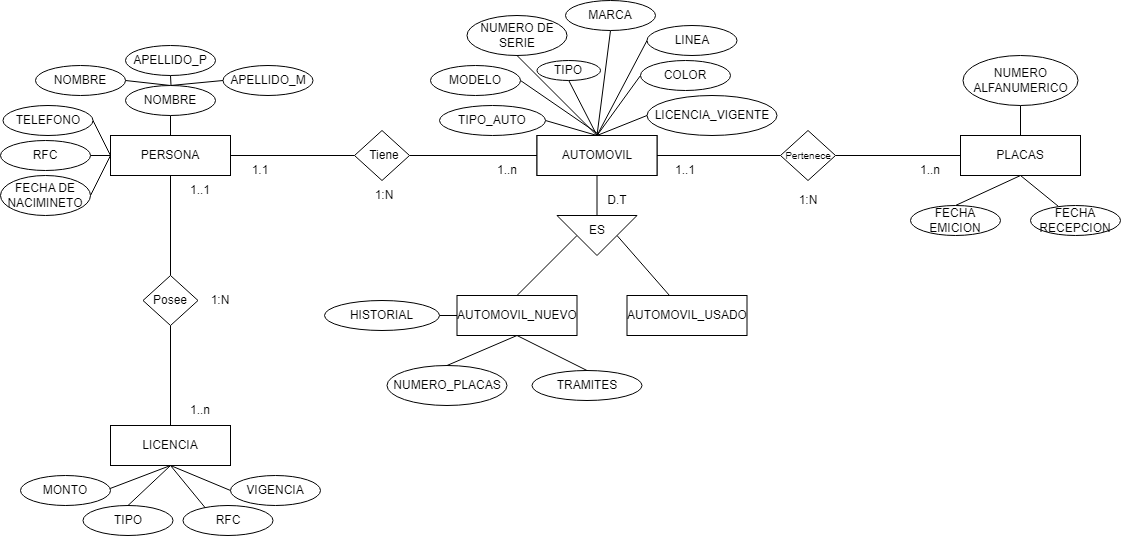

The diagram above was exported from draw.io. Its source (the exported page's mxGraphModel, read from the mxfile embedded in the PNG):
<mxGraphModel dx="1235" dy="655" grid="1" gridSize="10" guides="1" tooltips="1" connect="1" arrows="1" fold="1" page="1" pageScale="1" pageWidth="1390" pageHeight="980" math="0" shadow="0">
  <root>
    <mxCell id="0" />
    <mxCell id="1" parent="0" />
    <mxCell id="KdcqS2jY4bdD2Jhjsnf--14" style="edgeStyle=orthogonalEdgeStyle;rounded=0;orthogonalLoop=1;jettySize=auto;html=1;exitX=0.5;exitY=0;exitDx=0;exitDy=0;entryX=0.5;entryY=1;entryDx=0;entryDy=0;strokeColor=none;" parent="1" source="KdcqS2jY4bdD2Jhjsnf--1" target="KdcqS2jY4bdD2Jhjsnf--5" edge="1">
      <mxGeometry relative="1" as="geometry" />
    </mxCell>
    <mxCell id="KdcqS2jY4bdD2Jhjsnf--15" style="rounded=0;orthogonalLoop=1;jettySize=auto;html=1;exitX=0;exitY=0.5;exitDx=0;exitDy=0;startArrow=none;startFill=0;endArrow=none;endFill=0;" parent="1" source="KdcqS2jY4bdD2Jhjsnf--1" target="KdcqS2jY4bdD2Jhjsnf--5" edge="1">
      <mxGeometry relative="1" as="geometry" />
    </mxCell>
    <mxCell id="KdcqS2jY4bdD2Jhjsnf--17" style="rounded=0;orthogonalLoop=1;jettySize=auto;html=1;exitX=0;exitY=0.5;exitDx=0;exitDy=0;entryX=1;entryY=0.5;entryDx=0;entryDy=0;startArrow=none;startFill=0;endArrow=none;endFill=0;" parent="1" source="KdcqS2jY4bdD2Jhjsnf--1" target="KdcqS2jY4bdD2Jhjsnf--13" edge="1">
      <mxGeometry relative="1" as="geometry" />
    </mxCell>
    <mxCell id="GQQdfIJ3jipgQvrSX-6i-38" style="rounded=0;orthogonalLoop=1;jettySize=auto;html=1;exitX=0.5;exitY=1;exitDx=0;exitDy=0;entryX=0.5;entryY=0;entryDx=0;entryDy=0;endArrow=none;endFill=0;" edge="1" parent="1" source="KdcqS2jY4bdD2Jhjsnf--1" target="GQQdfIJ3jipgQvrSX-6i-35">
      <mxGeometry relative="1" as="geometry" />
    </mxCell>
    <mxCell id="GQQdfIJ3jipgQvrSX-6i-40" style="rounded=0;orthogonalLoop=1;jettySize=auto;html=1;exitX=1;exitY=0.5;exitDx=0;exitDy=0;endArrow=none;endFill=0;" edge="1" parent="1" source="KdcqS2jY4bdD2Jhjsnf--1" target="GQQdfIJ3jipgQvrSX-6i-36">
      <mxGeometry relative="1" as="geometry" />
    </mxCell>
    <mxCell id="KdcqS2jY4bdD2Jhjsnf--1" value="PERSONA" style="rounded=0;whiteSpace=wrap;html=1;" parent="1" vertex="1">
      <mxGeometry x="230" y="210" width="120" height="40" as="geometry" />
    </mxCell>
    <mxCell id="KdcqS2jY4bdD2Jhjsnf--40" style="rounded=0;orthogonalLoop=1;jettySize=auto;html=1;exitX=0.5;exitY=1;exitDx=0;exitDy=0;entryX=0.5;entryY=0;entryDx=0;entryDy=0;endArrow=none;endFill=0;" parent="1" source="KdcqS2jY4bdD2Jhjsnf--2" target="KdcqS2jY4bdD2Jhjsnf--25" edge="1">
      <mxGeometry relative="1" as="geometry" />
    </mxCell>
    <mxCell id="KdcqS2jY4bdD2Jhjsnf--2" value="LICENCIA" style="rounded=0;whiteSpace=wrap;html=1;" parent="1" vertex="1">
      <mxGeometry x="230" y="500" width="120" height="40" as="geometry" />
    </mxCell>
    <mxCell id="KdcqS2jY4bdD2Jhjsnf--42" style="rounded=0;orthogonalLoop=1;jettySize=auto;html=1;exitX=0.5;exitY=1;exitDx=0;exitDy=0;entryX=0.5;entryY=0;entryDx=0;entryDy=0;endArrow=none;endFill=0;" parent="1" source="KdcqS2jY4bdD2Jhjsnf--3" target="KdcqS2jY4bdD2Jhjsnf--29" edge="1">
      <mxGeometry relative="1" as="geometry" />
    </mxCell>
    <mxCell id="KdcqS2jY4bdD2Jhjsnf--43" style="rounded=0;orthogonalLoop=1;jettySize=auto;html=1;exitX=0.5;exitY=1;exitDx=0;exitDy=0;endArrow=none;endFill=0;" parent="1" source="KdcqS2jY4bdD2Jhjsnf--3" target="KdcqS2jY4bdD2Jhjsnf--30" edge="1">
      <mxGeometry relative="1" as="geometry" />
    </mxCell>
    <mxCell id="KdcqS2jY4bdD2Jhjsnf--3" value="PLACAS" style="rounded=0;whiteSpace=wrap;html=1;" parent="1" vertex="1">
      <mxGeometry x="1080" y="210" width="120" height="40" as="geometry" />
    </mxCell>
    <mxCell id="GQQdfIJ3jipgQvrSX-6i-3" style="edgeStyle=orthogonalEdgeStyle;rounded=0;orthogonalLoop=1;jettySize=auto;html=1;exitX=0.5;exitY=1;exitDx=0;exitDy=0;entryX=0;entryY=0.5;entryDx=0;entryDy=0;endArrow=none;endFill=0;" edge="1" parent="1" source="KdcqS2jY4bdD2Jhjsnf--4" target="GQQdfIJ3jipgQvrSX-6i-1">
      <mxGeometry relative="1" as="geometry" />
    </mxCell>
    <mxCell id="KdcqS2jY4bdD2Jhjsnf--4" value="AUTOMOVIL" style="rounded=0;whiteSpace=wrap;html=1;" parent="1" vertex="1">
      <mxGeometry x="656.5" y="210" width="120" height="40" as="geometry" />
    </mxCell>
    <mxCell id="KdcqS2jY4bdD2Jhjsnf--5" value="RFC" style="ellipse;whiteSpace=wrap;html=1;" parent="1" vertex="1">
      <mxGeometry x="120" y="215" width="90" height="30" as="geometry" />
    </mxCell>
    <mxCell id="KdcqS2jY4bdD2Jhjsnf--20" style="rounded=0;orthogonalLoop=1;jettySize=auto;html=1;exitX=0.5;exitY=0;exitDx=0;exitDy=0;entryX=1;entryY=0.5;entryDx=0;entryDy=0;endArrow=none;endFill=0;" parent="1" source="KdcqS2jY4bdD2Jhjsnf--8" target="KdcqS2jY4bdD2Jhjsnf--9" edge="1">
      <mxGeometry relative="1" as="geometry" />
    </mxCell>
    <mxCell id="KdcqS2jY4bdD2Jhjsnf--22" style="rounded=0;orthogonalLoop=1;jettySize=auto;html=1;exitX=0.5;exitY=0;exitDx=0;exitDy=0;entryX=0;entryY=0.5;entryDx=0;entryDy=0;endArrow=none;endFill=0;" parent="1" source="KdcqS2jY4bdD2Jhjsnf--8" target="KdcqS2jY4bdD2Jhjsnf--11" edge="1">
      <mxGeometry relative="1" as="geometry" />
    </mxCell>
    <mxCell id="GQQdfIJ3jipgQvrSX-6i-30" style="rounded=0;orthogonalLoop=1;jettySize=auto;html=1;exitX=0.5;exitY=1;exitDx=0;exitDy=0;entryX=0.5;entryY=0;entryDx=0;entryDy=0;endArrow=none;endFill=0;" edge="1" parent="1" source="KdcqS2jY4bdD2Jhjsnf--8" target="KdcqS2jY4bdD2Jhjsnf--1">
      <mxGeometry relative="1" as="geometry" />
    </mxCell>
    <mxCell id="KdcqS2jY4bdD2Jhjsnf--8" value="NOMBRE" style="ellipse;whiteSpace=wrap;html=1;" parent="1" vertex="1">
      <mxGeometry x="245" y="160" width="90" height="30" as="geometry" />
    </mxCell>
    <mxCell id="KdcqS2jY4bdD2Jhjsnf--9" value="NOMBRE" style="ellipse;whiteSpace=wrap;html=1;" parent="1" vertex="1">
      <mxGeometry x="155" y="140" width="90" height="30" as="geometry" />
    </mxCell>
    <mxCell id="GQQdfIJ3jipgQvrSX-6i-29" style="rounded=0;orthogonalLoop=1;jettySize=auto;html=1;exitX=0.5;exitY=1;exitDx=0;exitDy=0;endArrow=none;endFill=0;" edge="1" parent="1" source="KdcqS2jY4bdD2Jhjsnf--10">
      <mxGeometry relative="1" as="geometry">
        <mxPoint x="290.5" y="160" as="targetPoint" />
      </mxGeometry>
    </mxCell>
    <mxCell id="KdcqS2jY4bdD2Jhjsnf--10" value="APELLIDO_P" style="ellipse;whiteSpace=wrap;html=1;" parent="1" vertex="1">
      <mxGeometry x="245" y="120" width="90" height="30" as="geometry" />
    </mxCell>
    <mxCell id="KdcqS2jY4bdD2Jhjsnf--11" value="APELLIDO_M" style="ellipse;whiteSpace=wrap;html=1;" parent="1" vertex="1">
      <mxGeometry x="342.5" y="140" width="90" height="30" as="geometry" />
    </mxCell>
    <mxCell id="KdcqS2jY4bdD2Jhjsnf--18" style="rounded=0;orthogonalLoop=1;jettySize=auto;html=1;exitX=1;exitY=0.5;exitDx=0;exitDy=0;startArrow=none;startFill=0;endArrow=none;endFill=0;" parent="1" source="KdcqS2jY4bdD2Jhjsnf--12" edge="1">
      <mxGeometry relative="1" as="geometry">
        <mxPoint x="230" y="230" as="targetPoint" />
      </mxGeometry>
    </mxCell>
    <mxCell id="KdcqS2jY4bdD2Jhjsnf--12" value="FECHA DE NACIMINETO" style="ellipse;whiteSpace=wrap;html=1;" parent="1" vertex="1">
      <mxGeometry x="120" y="250" width="90" height="40" as="geometry" />
    </mxCell>
    <mxCell id="KdcqS2jY4bdD2Jhjsnf--13" value="TELEFONO" style="ellipse;whiteSpace=wrap;html=1;" parent="1" vertex="1">
      <mxGeometry x="122.5" y="180" width="90" height="30" as="geometry" />
    </mxCell>
    <mxCell id="KdcqS2jY4bdD2Jhjsnf--38" style="rounded=0;orthogonalLoop=1;jettySize=auto;html=1;exitX=0.5;exitY=1;exitDx=0;exitDy=0;endArrow=none;endFill=0;entryX=0.5;entryY=1;entryDx=0;entryDy=0;" parent="1" source="KdcqS2jY4bdD2Jhjsnf--24" edge="1" target="KdcqS2jY4bdD2Jhjsnf--2">
      <mxGeometry relative="1" as="geometry">
        <mxPoint x="290" y="500" as="targetPoint" />
      </mxGeometry>
    </mxCell>
    <mxCell id="KdcqS2jY4bdD2Jhjsnf--24" value="RFC" style="ellipse;whiteSpace=wrap;html=1;" parent="1" vertex="1">
      <mxGeometry x="302.5" y="580" width="90" height="30" as="geometry" />
    </mxCell>
    <mxCell id="KdcqS2jY4bdD2Jhjsnf--25" value="TIPO" style="ellipse;whiteSpace=wrap;html=1;" parent="1" vertex="1">
      <mxGeometry x="202.5" y="580" width="90" height="30" as="geometry" />
    </mxCell>
    <mxCell id="KdcqS2jY4bdD2Jhjsnf--39" style="rounded=0;orthogonalLoop=1;jettySize=auto;html=1;entryX=0.5;entryY=1;entryDx=0;entryDy=0;endArrow=none;endFill=0;exitX=0;exitY=0.5;exitDx=0;exitDy=0;" parent="1" source="KdcqS2jY4bdD2Jhjsnf--26" target="KdcqS2jY4bdD2Jhjsnf--2" edge="1">
      <mxGeometry relative="1" as="geometry">
        <mxPoint x="402.5" y="510" as="sourcePoint" />
      </mxGeometry>
    </mxCell>
    <mxCell id="KdcqS2jY4bdD2Jhjsnf--26" value="VIGENCIA" style="ellipse;whiteSpace=wrap;html=1;" parent="1" vertex="1">
      <mxGeometry x="350" y="550" width="90" height="30" as="geometry" />
    </mxCell>
    <mxCell id="KdcqS2jY4bdD2Jhjsnf--37" style="rounded=0;orthogonalLoop=1;jettySize=auto;html=1;exitX=0.5;exitY=1;exitDx=0;exitDy=0;endArrow=none;endFill=0;entryX=0.5;entryY=1;entryDx=0;entryDy=0;" parent="1" source="KdcqS2jY4bdD2Jhjsnf--27" target="KdcqS2jY4bdD2Jhjsnf--2" edge="1">
      <mxGeometry relative="1" as="geometry" />
    </mxCell>
    <mxCell id="KdcqS2jY4bdD2Jhjsnf--27" value="MONTO" style="ellipse;whiteSpace=wrap;html=1;" parent="1" vertex="1">
      <mxGeometry x="140" y="550" width="90" height="30" as="geometry" />
    </mxCell>
    <mxCell id="KdcqS2jY4bdD2Jhjsnf--41" style="edgeStyle=orthogonalEdgeStyle;rounded=0;orthogonalLoop=1;jettySize=auto;html=1;exitX=0.5;exitY=1;exitDx=0;exitDy=0;entryX=0.5;entryY=0;entryDx=0;entryDy=0;endArrow=none;endFill=0;" parent="1" source="KdcqS2jY4bdD2Jhjsnf--28" target="KdcqS2jY4bdD2Jhjsnf--3" edge="1">
      <mxGeometry relative="1" as="geometry" />
    </mxCell>
    <mxCell id="KdcqS2jY4bdD2Jhjsnf--28" value="NUMERO ALFANUMERICO" style="ellipse;whiteSpace=wrap;html=1;" parent="1" vertex="1">
      <mxGeometry x="1082.5" y="130" width="115" height="50" as="geometry" />
    </mxCell>
    <mxCell id="KdcqS2jY4bdD2Jhjsnf--29" value="FECHA EMICION" style="ellipse;whiteSpace=wrap;html=1;" parent="1" vertex="1">
      <mxGeometry x="1030" y="280" width="90" height="30" as="geometry" />
    </mxCell>
    <mxCell id="KdcqS2jY4bdD2Jhjsnf--30" value="FECHA RECEPCION" style="ellipse;whiteSpace=wrap;html=1;" parent="1" vertex="1">
      <mxGeometry x="1150" y="280" width="90" height="30" as="geometry" />
    </mxCell>
    <mxCell id="GQQdfIJ3jipgQvrSX-6i-17" style="rounded=0;orthogonalLoop=1;jettySize=auto;html=1;exitX=0.5;exitY=1;exitDx=0;exitDy=0;endArrow=none;endFill=0;entryX=0.5;entryY=0;entryDx=0;entryDy=0;" edge="1" parent="1" source="KdcqS2jY4bdD2Jhjsnf--31" target="GQQdfIJ3jipgQvrSX-6i-5">
      <mxGeometry relative="1" as="geometry">
        <mxPoint x="710" y="210" as="targetPoint" />
      </mxGeometry>
    </mxCell>
    <mxCell id="KdcqS2jY4bdD2Jhjsnf--31" value="NUMERO DE SERIE" style="ellipse;whiteSpace=wrap;html=1;" parent="1" vertex="1">
      <mxGeometry x="586.5" y="90" width="100" height="40" as="geometry" />
    </mxCell>
    <mxCell id="GQQdfIJ3jipgQvrSX-6i-19" style="rounded=0;orthogonalLoop=1;jettySize=auto;html=1;exitX=0.5;exitY=1;exitDx=0;exitDy=0;endArrow=none;endFill=0;entryX=0.5;entryY=0;entryDx=0;entryDy=0;" edge="1" parent="1" source="KdcqS2jY4bdD2Jhjsnf--32" target="GQQdfIJ3jipgQvrSX-6i-5">
      <mxGeometry relative="1" as="geometry">
        <mxPoint x="710" y="210" as="targetPoint" />
      </mxGeometry>
    </mxCell>
    <mxCell id="KdcqS2jY4bdD2Jhjsnf--32" value="MARCA" style="ellipse;whiteSpace=wrap;html=1;" parent="1" vertex="1">
      <mxGeometry x="685" y="75" width="90" height="30" as="geometry" />
    </mxCell>
    <mxCell id="GQQdfIJ3jipgQvrSX-6i-20" style="rounded=0;orthogonalLoop=1;jettySize=auto;html=1;exitX=0;exitY=0.5;exitDx=0;exitDy=0;endArrow=none;endFill=0;entryX=0.5;entryY=0;entryDx=0;entryDy=0;" edge="1" parent="1" source="KdcqS2jY4bdD2Jhjsnf--33" target="GQQdfIJ3jipgQvrSX-6i-5">
      <mxGeometry relative="1" as="geometry">
        <mxPoint x="710" y="210" as="targetPoint" />
      </mxGeometry>
    </mxCell>
    <mxCell id="KdcqS2jY4bdD2Jhjsnf--33" value="LINEA" style="ellipse;whiteSpace=wrap;html=1;" parent="1" vertex="1">
      <mxGeometry x="766.5" y="100" width="90" height="30" as="geometry" />
    </mxCell>
    <mxCell id="GQQdfIJ3jipgQvrSX-6i-21" style="rounded=0;orthogonalLoop=1;jettySize=auto;html=1;exitX=0;exitY=0.5;exitDx=0;exitDy=0;endArrow=none;endFill=0;entryX=0.5;entryY=0;entryDx=0;entryDy=0;" edge="1" parent="1" source="KdcqS2jY4bdD2Jhjsnf--34" target="GQQdfIJ3jipgQvrSX-6i-5">
      <mxGeometry relative="1" as="geometry">
        <mxPoint x="710" y="210" as="targetPoint" />
      </mxGeometry>
    </mxCell>
    <mxCell id="KdcqS2jY4bdD2Jhjsnf--34" value="COLOR" style="ellipse;whiteSpace=wrap;html=1;" parent="1" vertex="1">
      <mxGeometry x="760" y="135" width="90" height="30" as="geometry" />
    </mxCell>
    <mxCell id="GQQdfIJ3jipgQvrSX-6i-16" style="rounded=0;orthogonalLoop=1;jettySize=auto;html=1;exitX=1;exitY=0.5;exitDx=0;exitDy=0;endArrow=none;endFill=0;" edge="1" parent="1" source="KdcqS2jY4bdD2Jhjsnf--35">
      <mxGeometry relative="1" as="geometry">
        <mxPoint x="720" y="210" as="targetPoint" />
      </mxGeometry>
    </mxCell>
    <mxCell id="KdcqS2jY4bdD2Jhjsnf--35" value="MODELO" style="ellipse;whiteSpace=wrap;html=1;" parent="1" vertex="1">
      <mxGeometry x="550" y="140" width="90" height="30" as="geometry" />
    </mxCell>
    <mxCell id="GQQdfIJ3jipgQvrSX-6i-18" style="rounded=0;orthogonalLoop=1;jettySize=auto;html=1;exitX=0.5;exitY=1;exitDx=0;exitDy=0;endArrow=none;endFill=0;entryX=0.5;entryY=0;entryDx=0;entryDy=0;" edge="1" parent="1" source="KdcqS2jY4bdD2Jhjsnf--36" target="GQQdfIJ3jipgQvrSX-6i-5">
      <mxGeometry relative="1" as="geometry">
        <mxPoint x="705" y="210" as="targetPoint" />
      </mxGeometry>
    </mxCell>
    <mxCell id="KdcqS2jY4bdD2Jhjsnf--36" value="TIPO" style="ellipse;whiteSpace=wrap;html=1;" parent="1" vertex="1">
      <mxGeometry x="656.5" y="135" width="63.5" height="20" as="geometry" />
    </mxCell>
    <mxCell id="GQQdfIJ3jipgQvrSX-6i-8" style="rounded=0;orthogonalLoop=1;jettySize=auto;html=1;exitX=0.5;exitY=1;exitDx=0;exitDy=0;entryX=0.5;entryY=0;entryDx=0;entryDy=0;endArrow=none;endFill=0;" edge="1" parent="1" source="GQQdfIJ3jipgQvrSX-6i-1" target="GQQdfIJ3jipgQvrSX-6i-6">
      <mxGeometry relative="1" as="geometry" />
    </mxCell>
    <mxCell id="GQQdfIJ3jipgQvrSX-6i-9" style="rounded=0;orthogonalLoop=1;jettySize=auto;html=1;exitX=0.5;exitY=0;exitDx=0;exitDy=0;endArrow=none;endFill=0;" edge="1" parent="1" source="GQQdfIJ3jipgQvrSX-6i-1" target="GQQdfIJ3jipgQvrSX-6i-7">
      <mxGeometry relative="1" as="geometry" />
    </mxCell>
    <mxCell id="GQQdfIJ3jipgQvrSX-6i-1" value="" style="triangle;whiteSpace=wrap;html=1;rotation=90;" vertex="1" parent="1">
      <mxGeometry x="696.5" y="270" width="40" height="80" as="geometry" />
    </mxCell>
    <mxCell id="GQQdfIJ3jipgQvrSX-6i-2" value="D.T" style="text;html=1;align=center;verticalAlign=middle;whiteSpace=wrap;rounded=0;" vertex="1" parent="1">
      <mxGeometry x="706.5" y="260" width="60" height="30" as="geometry" />
    </mxCell>
    <mxCell id="GQQdfIJ3jipgQvrSX-6i-4" value="ES" style="text;html=1;align=center;verticalAlign=middle;whiteSpace=wrap;rounded=0;" vertex="1" parent="1">
      <mxGeometry x="686.5" y="290" width="60" height="30" as="geometry" />
    </mxCell>
    <mxCell id="GQQdfIJ3jipgQvrSX-6i-42" style="rounded=0;orthogonalLoop=1;jettySize=auto;html=1;exitX=1;exitY=0.5;exitDx=0;exitDy=0;entryX=0;entryY=0.5;entryDx=0;entryDy=0;endArrow=none;endFill=0;" edge="1" parent="1" source="GQQdfIJ3jipgQvrSX-6i-5" target="GQQdfIJ3jipgQvrSX-6i-37">
      <mxGeometry relative="1" as="geometry" />
    </mxCell>
    <mxCell id="GQQdfIJ3jipgQvrSX-6i-5" value="AUTOMOVIL" style="rounded=0;whiteSpace=wrap;html=1;" vertex="1" parent="1">
      <mxGeometry x="656.5" y="210" width="120" height="40" as="geometry" />
    </mxCell>
    <mxCell id="GQQdfIJ3jipgQvrSX-6i-6" value="AUTOMOVIL_NUEVO" style="rounded=0;whiteSpace=wrap;html=1;" vertex="1" parent="1">
      <mxGeometry x="576.5" y="370" width="120" height="40" as="geometry" />
    </mxCell>
    <mxCell id="GQQdfIJ3jipgQvrSX-6i-7" value="AUTOMOVIL_USADO" style="rounded=0;whiteSpace=wrap;html=1;" vertex="1" parent="1">
      <mxGeometry x="746.5" y="370" width="120" height="40" as="geometry" />
    </mxCell>
    <mxCell id="GQQdfIJ3jipgQvrSX-6i-22" style="rounded=0;orthogonalLoop=1;jettySize=auto;html=1;exitX=0;exitY=0.5;exitDx=0;exitDy=0;endArrow=none;endFill=0;entryX=0.5;entryY=0;entryDx=0;entryDy=0;" edge="1" parent="1" source="GQQdfIJ3jipgQvrSX-6i-10" target="GQQdfIJ3jipgQvrSX-6i-5">
      <mxGeometry relative="1" as="geometry">
        <mxPoint x="710" y="210" as="targetPoint" />
      </mxGeometry>
    </mxCell>
    <mxCell id="GQQdfIJ3jipgQvrSX-6i-10" value="LICENCIA_VIGENTE" style="ellipse;whiteSpace=wrap;html=1;" vertex="1" parent="1">
      <mxGeometry x="766.5" y="170" width="130" height="40" as="geometry" />
    </mxCell>
    <mxCell id="GQQdfIJ3jipgQvrSX-6i-25" style="rounded=0;orthogonalLoop=1;jettySize=auto;html=1;exitX=0.5;exitY=0;exitDx=0;exitDy=0;entryX=0.5;entryY=1;entryDx=0;entryDy=0;endArrow=none;endFill=0;" edge="1" parent="1" source="GQQdfIJ3jipgQvrSX-6i-11" target="GQQdfIJ3jipgQvrSX-6i-6">
      <mxGeometry relative="1" as="geometry" />
    </mxCell>
    <mxCell id="GQQdfIJ3jipgQvrSX-6i-11" value="NUMERO_PLACAS" style="ellipse;whiteSpace=wrap;html=1;" vertex="1" parent="1">
      <mxGeometry x="506.5" y="440" width="120" height="40" as="geometry" />
    </mxCell>
    <mxCell id="GQQdfIJ3jipgQvrSX-6i-23" style="rounded=0;orthogonalLoop=1;jettySize=auto;html=1;exitX=1;exitY=0.5;exitDx=0;exitDy=0;entryX=0;entryY=0.5;entryDx=0;entryDy=0;endArrow=none;endFill=0;" edge="1" parent="1" source="GQQdfIJ3jipgQvrSX-6i-12" target="GQQdfIJ3jipgQvrSX-6i-6">
      <mxGeometry relative="1" as="geometry" />
    </mxCell>
    <mxCell id="GQQdfIJ3jipgQvrSX-6i-12" value="HISTORIAL" style="ellipse;whiteSpace=wrap;html=1;" vertex="1" parent="1">
      <mxGeometry x="444" y="375" width="115" height="30" as="geometry" />
    </mxCell>
    <mxCell id="GQQdfIJ3jipgQvrSX-6i-26" style="rounded=0;orthogonalLoop=1;jettySize=auto;html=1;exitX=0.5;exitY=0;exitDx=0;exitDy=0;endArrow=none;endFill=0;" edge="1" parent="1" source="GQQdfIJ3jipgQvrSX-6i-13">
      <mxGeometry relative="1" as="geometry">
        <mxPoint x="636.5" y="410" as="targetPoint" />
      </mxGeometry>
    </mxCell>
    <mxCell id="GQQdfIJ3jipgQvrSX-6i-13" value="TRAMITES" style="ellipse;whiteSpace=wrap;html=1;" vertex="1" parent="1">
      <mxGeometry x="651.5" y="445" width="110" height="30" as="geometry" />
    </mxCell>
    <mxCell id="GQQdfIJ3jipgQvrSX-6i-39" style="rounded=0;orthogonalLoop=1;jettySize=auto;html=1;exitX=0.5;exitY=1;exitDx=0;exitDy=0;entryX=0.5;entryY=0;entryDx=0;entryDy=0;endArrow=none;endFill=0;" edge="1" parent="1" source="GQQdfIJ3jipgQvrSX-6i-35" target="KdcqS2jY4bdD2Jhjsnf--2">
      <mxGeometry relative="1" as="geometry" />
    </mxCell>
    <mxCell id="GQQdfIJ3jipgQvrSX-6i-35" value="" style="rhombus;whiteSpace=wrap;html=1;" vertex="1" parent="1">
      <mxGeometry x="262.5" y="350" width="55" height="50" as="geometry" />
    </mxCell>
    <mxCell id="GQQdfIJ3jipgQvrSX-6i-41" style="rounded=0;orthogonalLoop=1;jettySize=auto;html=1;exitX=1;exitY=0.5;exitDx=0;exitDy=0;entryX=0;entryY=0.5;entryDx=0;entryDy=0;endArrow=none;endFill=0;" edge="1" parent="1" source="GQQdfIJ3jipgQvrSX-6i-36" target="GQQdfIJ3jipgQvrSX-6i-5">
      <mxGeometry relative="1" as="geometry" />
    </mxCell>
    <mxCell id="GQQdfIJ3jipgQvrSX-6i-36" value="" style="rhombus;whiteSpace=wrap;html=1;" vertex="1" parent="1">
      <mxGeometry x="474" y="205" width="55" height="50" as="geometry" />
    </mxCell>
    <mxCell id="GQQdfIJ3jipgQvrSX-6i-43" style="rounded=0;orthogonalLoop=1;jettySize=auto;html=1;exitX=1;exitY=0.5;exitDx=0;exitDy=0;endArrow=none;endFill=0;" edge="1" parent="1" source="GQQdfIJ3jipgQvrSX-6i-37" target="KdcqS2jY4bdD2Jhjsnf--3">
      <mxGeometry relative="1" as="geometry" />
    </mxCell>
    <mxCell id="GQQdfIJ3jipgQvrSX-6i-37" value="" style="rhombus;whiteSpace=wrap;html=1;" vertex="1" parent="1">
      <mxGeometry x="900" y="205" width="55" height="50" as="geometry" />
    </mxCell>
    <mxCell id="GQQdfIJ3jipgQvrSX-6i-44" value="Posee" style="text;html=1;align=center;verticalAlign=middle;whiteSpace=wrap;rounded=0;" vertex="1" parent="1">
      <mxGeometry x="260" y="360" width="60" height="30" as="geometry" />
    </mxCell>
    <mxCell id="GQQdfIJ3jipgQvrSX-6i-45" value="1..n" style="text;html=1;align=center;verticalAlign=middle;whiteSpace=wrap;rounded=0;" vertex="1" parent="1">
      <mxGeometry x="290" y="470" width="60" height="30" as="geometry" />
    </mxCell>
    <mxCell id="GQQdfIJ3jipgQvrSX-6i-46" value="1..1" style="text;html=1;align=center;verticalAlign=middle;whiteSpace=wrap;rounded=0;" vertex="1" parent="1">
      <mxGeometry x="290" y="250" width="60" height="30" as="geometry" />
    </mxCell>
    <mxCell id="GQQdfIJ3jipgQvrSX-6i-47" value="1:N" style="text;html=1;align=center;verticalAlign=middle;whiteSpace=wrap;rounded=0;" vertex="1" parent="1">
      <mxGeometry x="310" y="360" width="60" height="30" as="geometry" />
    </mxCell>
    <mxCell id="GQQdfIJ3jipgQvrSX-6i-48" value="Tiene" style="text;html=1;align=center;verticalAlign=middle;whiteSpace=wrap;rounded=0;" vertex="1" parent="1">
      <mxGeometry x="474" y="215" width="60" height="30" as="geometry" />
    </mxCell>
    <mxCell id="GQQdfIJ3jipgQvrSX-6i-49" value="1..n" style="text;html=1;align=center;verticalAlign=middle;whiteSpace=wrap;rounded=0;" vertex="1" parent="1">
      <mxGeometry x="596.5" y="230" width="60" height="30" as="geometry" />
    </mxCell>
    <mxCell id="GQQdfIJ3jipgQvrSX-6i-50" value="1.1" style="text;html=1;align=center;verticalAlign=middle;whiteSpace=wrap;rounded=0;" vertex="1" parent="1">
      <mxGeometry x="350" y="230" width="60" height="30" as="geometry" />
    </mxCell>
    <mxCell id="GQQdfIJ3jipgQvrSX-6i-51" value="1:N" style="text;html=1;align=center;verticalAlign=middle;whiteSpace=wrap;rounded=0;" vertex="1" parent="1">
      <mxGeometry x="474" y="255" width="60" height="30" as="geometry" />
    </mxCell>
    <mxCell id="GQQdfIJ3jipgQvrSX-6i-52" value="1..n" style="text;html=1;align=center;verticalAlign=middle;whiteSpace=wrap;rounded=0;" vertex="1" parent="1">
      <mxGeometry x="1020" y="230" width="60" height="30" as="geometry" />
    </mxCell>
    <mxCell id="GQQdfIJ3jipgQvrSX-6i-53" value="1..1" style="text;html=1;align=center;verticalAlign=middle;whiteSpace=wrap;rounded=0;" vertex="1" parent="1">
      <mxGeometry x="775" y="230" width="60" height="30" as="geometry" />
    </mxCell>
    <mxCell id="GQQdfIJ3jipgQvrSX-6i-54" value="1:N" style="text;html=1;align=center;verticalAlign=middle;whiteSpace=wrap;rounded=0;" vertex="1" parent="1">
      <mxGeometry x="897.5" y="260" width="60" height="30" as="geometry" />
    </mxCell>
    <mxCell id="GQQdfIJ3jipgQvrSX-6i-55" value="&lt;font style=&quot;font-size: 10px;&quot;&gt;Pertenece&lt;/font&gt;" style="text;html=1;align=center;verticalAlign=middle;whiteSpace=wrap;rounded=0;" vertex="1" parent="1">
      <mxGeometry x="897.5" y="215" width="60" height="30" as="geometry" />
    </mxCell>
    <mxCell id="GQQdfIJ3jipgQvrSX-6i-57" style="rounded=0;orthogonalLoop=1;jettySize=auto;html=1;exitX=1;exitY=0.5;exitDx=0;exitDy=0;entryX=0.5;entryY=0;entryDx=0;entryDy=0;endArrow=none;endFill=0;" edge="1" parent="1" source="GQQdfIJ3jipgQvrSX-6i-56" target="GQQdfIJ3jipgQvrSX-6i-5">
      <mxGeometry relative="1" as="geometry">
        <mxPoint x="705" y="185" as="targetPoint" />
      </mxGeometry>
    </mxCell>
    <mxCell id="GQQdfIJ3jipgQvrSX-6i-56" value="TIPO_AUTO" style="ellipse;whiteSpace=wrap;html=1;" vertex="1" parent="1">
      <mxGeometry x="559" y="180" width="106" height="30" as="geometry" />
    </mxCell>
  </root>
</mxGraphModel>